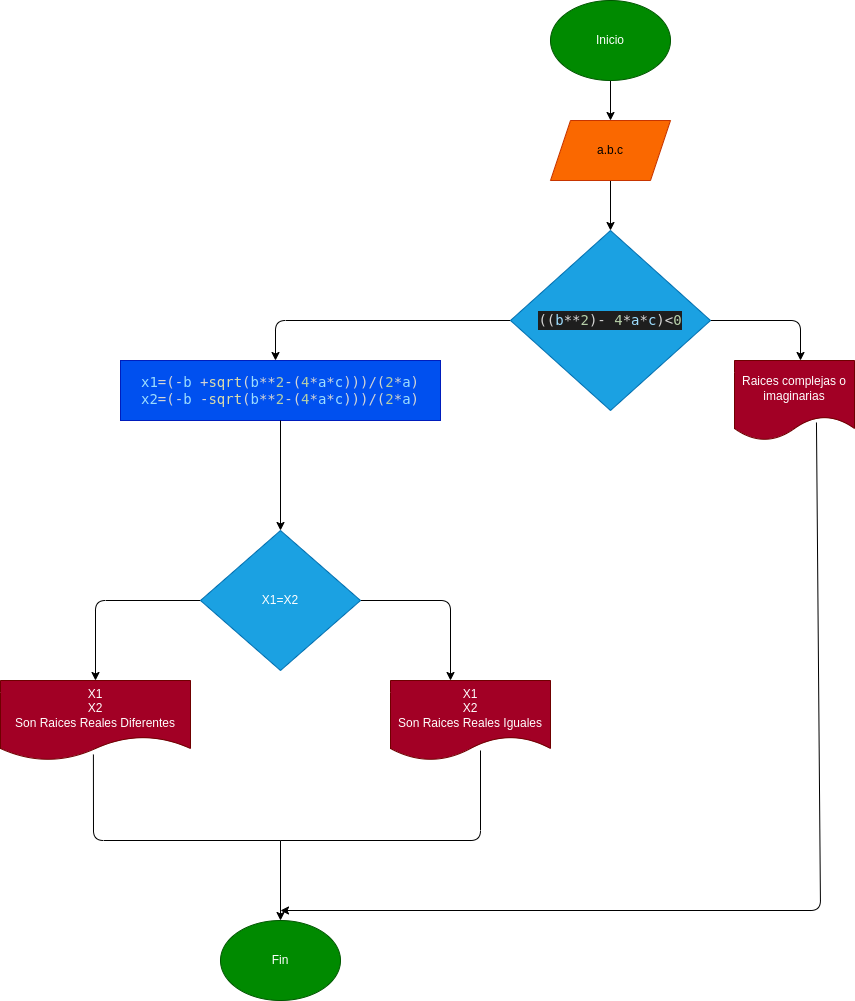

The diagram above was exported from draw.io. Its source (the exported page's mxGraphModel, read from the mxfile embedded in the PNG):
<mxGraphModel dx="1459" dy="409" grid="1" gridSize="10" guides="1" tooltips="1" connect="1" arrows="1" fold="1" page="1" pageScale="1" pageWidth="827" pageHeight="1169" math="0" shadow="0">
  <root>
    <mxCell id="0" />
    <mxCell id="1" parent="0" />
    <mxCell id="4" style="edgeStyle=none;html=1;exitX=0.5;exitY=1;exitDx=0;exitDy=0;entryX=0.5;entryY=0;entryDx=0;entryDy=0;" parent="1" source="2" target="3" edge="1">
      <mxGeometry relative="1" as="geometry" />
    </mxCell>
    <mxCell id="2" value="Inicio" style="ellipse;whiteSpace=wrap;html=1;fillColor=#008a00;fontColor=#ffffff;strokeColor=#005700;" parent="1" vertex="1">
      <mxGeometry x="230" y="40" width="120" height="80" as="geometry" />
    </mxCell>
    <mxCell id="6" style="edgeStyle=none;html=1;exitX=0.5;exitY=1;exitDx=0;exitDy=0;entryX=0.5;entryY=0;entryDx=0;entryDy=0;" parent="1" source="3" edge="1">
      <mxGeometry relative="1" as="geometry">
        <mxPoint x="290" y="270" as="targetPoint" />
      </mxGeometry>
    </mxCell>
    <mxCell id="3" value="a.b.c" style="shape=parallelogram;perimeter=parallelogramPerimeter;whiteSpace=wrap;html=1;fixedSize=1;fillColor=#fa6800;fontColor=#000000;strokeColor=#C73500;" parent="1" vertex="1">
      <mxGeometry x="230" y="160" width="120" height="60" as="geometry" />
    </mxCell>
    <mxCell id="8" style="edgeStyle=none;html=1;exitX=1;exitY=0.5;exitDx=0;exitDy=0;" parent="1" source="7" edge="1">
      <mxGeometry relative="1" as="geometry">
        <mxPoint x="480" y="400" as="targetPoint" />
        <Array as="points">
          <mxPoint x="480" y="360" />
        </Array>
      </mxGeometry>
    </mxCell>
    <mxCell id="11" style="edgeStyle=none;html=1;exitX=0;exitY=0.5;exitDx=0;exitDy=0;entryX=0.5;entryY=0;entryDx=0;entryDy=0;" edge="1" parent="1" source="7">
      <mxGeometry relative="1" as="geometry">
        <mxPoint x="-45" y="400" as="targetPoint" />
        <Array as="points">
          <mxPoint x="-45" y="360" />
        </Array>
      </mxGeometry>
    </mxCell>
    <mxCell id="7" value="&lt;div style=&quot;color: rgb(212 , 212 , 212) ; background-color: rgb(30 , 30 , 30) ; font-family: &amp;#34;droid sans mono&amp;#34; , &amp;#34;monospace&amp;#34; , monospace ; font-size: 14px ; line-height: 19px&quot;&gt;((&lt;span style=&quot;color: #9cdcfe&quot;&gt;b&lt;/span&gt;**&lt;span style=&quot;color: #b5cea8&quot;&gt;2&lt;/span&gt;)- &lt;span style=&quot;color: #b5cea8&quot;&gt;4&lt;/span&gt;*&lt;span style=&quot;color: #9cdcfe&quot;&gt;a&lt;/span&gt;*&lt;span style=&quot;color: #9cdcfe&quot;&gt;c&lt;/span&gt;)&amp;lt;&lt;span style=&quot;color: #b5cea8&quot;&gt;0&lt;/span&gt;&lt;/div&gt;" style="rhombus;whiteSpace=wrap;html=1;fillColor=#1ba1e2;fontColor=#ffffff;strokeColor=#006EAF;" parent="1" vertex="1">
      <mxGeometry x="190" y="270" width="200" height="180" as="geometry" />
    </mxCell>
    <mxCell id="10" value="Raices complejas o imaginarias" style="shape=document;whiteSpace=wrap;html=1;boundedLbl=1;fillColor=#a20025;fontColor=#ffffff;strokeColor=#6F0000;" parent="1" vertex="1">
      <mxGeometry x="414" y="400" width="120" height="80" as="geometry" />
    </mxCell>
    <mxCell id="17" value="&lt;div style=&quot;color: rgb(212 , 212 , 212) ; font-family: &amp;#34;droid sans mono&amp;#34; , &amp;#34;monospace&amp;#34; , monospace ; font-size: 14px&quot;&gt;&lt;span style=&quot;color: rgb(156 , 220 , 254)&quot;&gt;x1&lt;/span&gt;=(-&lt;span style=&quot;color: rgb(156 , 220 , 254)&quot;&gt;b&lt;/span&gt;&amp;nbsp;+&lt;span style=&quot;color: rgb(220 , 220 , 170)&quot;&gt;sqrt&lt;/span&gt;(&lt;span style=&quot;color: rgb(156 , 220 , 254)&quot;&gt;b&lt;/span&gt;**&lt;span style=&quot;color: rgb(181 , 206 , 168)&quot;&gt;2&lt;/span&gt;-(&lt;span style=&quot;color: rgb(181 , 206 , 168)&quot;&gt;4&lt;/span&gt;*&lt;span style=&quot;color: rgb(156 , 220 , 254)&quot;&gt;a&lt;/span&gt;*&lt;span style=&quot;color: rgb(156 , 220 , 254)&quot;&gt;c&lt;/span&gt;)))/(&lt;span style=&quot;color: rgb(181 , 206 , 168)&quot;&gt;2&lt;/span&gt;*&lt;span style=&quot;color: rgb(156 , 220 , 254)&quot;&gt;a&lt;/span&gt;)&lt;/div&gt;&lt;div style=&quot;color: rgb(212 , 212 , 212) ; font-family: &amp;#34;droid sans mono&amp;#34; , &amp;#34;monospace&amp;#34; , monospace ; font-size: 14px&quot;&gt;&lt;span style=&quot;color: rgb(156 , 220 , 254)&quot;&gt;x2&lt;/span&gt;=(-&lt;span style=&quot;color: rgb(156 , 220 , 254)&quot;&gt;b&lt;/span&gt;&amp;nbsp;-&lt;span style=&quot;color: rgb(220 , 220 , 170)&quot;&gt;sqrt&lt;/span&gt;(&lt;span style=&quot;color: rgb(156 , 220 , 254)&quot;&gt;b&lt;/span&gt;**&lt;span style=&quot;color: rgb(181 , 206 , 168)&quot;&gt;2&lt;/span&gt;-(&lt;span style=&quot;color: rgb(181 , 206 , 168)&quot;&gt;4&lt;/span&gt;*&lt;span style=&quot;color: rgb(156 , 220 , 254)&quot;&gt;a&lt;/span&gt;*&lt;span style=&quot;color: rgb(156 , 220 , 254)&quot;&gt;c&lt;/span&gt;)))/(&lt;span style=&quot;color: rgb(181 , 206 , 168)&quot;&gt;2&lt;/span&gt;*&lt;span style=&quot;color: rgb(156 , 220 , 254)&quot;&gt;a&lt;/span&gt;)&lt;/div&gt;" style="rounded=0;whiteSpace=wrap;html=1;fillColor=#0050ef;fontColor=#ffffff;strokeColor=#001DBC;" vertex="1" parent="1">
      <mxGeometry x="-200" y="400" width="320" height="60" as="geometry" />
    </mxCell>
    <mxCell id="21" style="edgeStyle=none;html=1;exitX=1;exitY=0.5;exitDx=0;exitDy=0;" edge="1" parent="1" source="18">
      <mxGeometry relative="1" as="geometry">
        <mxPoint x="130" y="720" as="targetPoint" />
        <Array as="points">
          <mxPoint x="130" y="640" />
        </Array>
      </mxGeometry>
    </mxCell>
    <mxCell id="28" style="edgeStyle=none;html=1;exitX=0;exitY=0.5;exitDx=0;exitDy=0;entryX=0.5;entryY=0;entryDx=0;entryDy=0;" edge="1" parent="1" source="18" target="25">
      <mxGeometry relative="1" as="geometry">
        <Array as="points">
          <mxPoint x="-225" y="640" />
        </Array>
      </mxGeometry>
    </mxCell>
    <mxCell id="18" value="X1=X2" style="rhombus;whiteSpace=wrap;html=1;fillColor=#1ba1e2;fontColor=#ffffff;strokeColor=#006EAF;" vertex="1" parent="1">
      <mxGeometry x="-120" y="570" width="160" height="140" as="geometry" />
    </mxCell>
    <mxCell id="20" value="" style="endArrow=classic;html=1;entryX=0.5;entryY=0;entryDx=0;entryDy=0;exitX=0.5;exitY=1;exitDx=0;exitDy=0;" edge="1" parent="1" source="17" target="18">
      <mxGeometry width="50" height="50" relative="1" as="geometry">
        <mxPoint x="-120" y="580" as="sourcePoint" />
        <mxPoint x="-70" y="530" as="targetPoint" />
      </mxGeometry>
    </mxCell>
    <mxCell id="24" value="X1&lt;br&gt;X2&lt;br&gt;Son Raices Reales Iguales" style="shape=document;whiteSpace=wrap;html=1;boundedLbl=1;fillColor=#a20025;fontColor=#ffffff;strokeColor=#6F0000;" vertex="1" parent="1">
      <mxGeometry x="70" y="720" width="160" height="80" as="geometry" />
    </mxCell>
    <mxCell id="25" value="X1&lt;br&gt;X2&lt;br&gt;Son Raices Reales Diferentes" style="shape=document;whiteSpace=wrap;html=1;boundedLbl=1;fillColor=#a20025;fontColor=#ffffff;strokeColor=#6F0000;" vertex="1" parent="1">
      <mxGeometry x="-320" y="720" width="190" height="80" as="geometry" />
    </mxCell>
    <mxCell id="30" value="" style="endArrow=none;html=1;exitX=0.489;exitY=0.925;exitDx=0;exitDy=0;exitPerimeter=0;endFill=0;" edge="1" parent="1" source="25">
      <mxGeometry width="50" height="50" relative="1" as="geometry">
        <mxPoint x="-160" y="940" as="sourcePoint" />
        <mxPoint x="-40" y="880" as="targetPoint" />
        <Array as="points">
          <mxPoint x="-227" y="880" />
        </Array>
      </mxGeometry>
    </mxCell>
    <mxCell id="31" value="" style="endArrow=none;html=1;endFill=0;" edge="1" parent="1">
      <mxGeometry width="50" height="50" relative="1" as="geometry">
        <mxPoint x="160" y="790" as="sourcePoint" />
        <mxPoint x="-40" y="880" as="targetPoint" />
        <Array as="points">
          <mxPoint x="160" y="880" />
        </Array>
      </mxGeometry>
    </mxCell>
    <mxCell id="32" value="" style="endArrow=classic;html=1;" edge="1" parent="1">
      <mxGeometry width="50" height="50" relative="1" as="geometry">
        <mxPoint x="-40" y="880" as="sourcePoint" />
        <mxPoint x="-40" y="960" as="targetPoint" />
      </mxGeometry>
    </mxCell>
    <mxCell id="33" value="Fin" style="ellipse;whiteSpace=wrap;html=1;fillColor=#008a00;fontColor=#ffffff;strokeColor=#005700;" vertex="1" parent="1">
      <mxGeometry x="-100" y="960" width="120" height="80" as="geometry" />
    </mxCell>
    <mxCell id="34" value="" style="endArrow=classic;html=1;exitX=0.683;exitY=0.775;exitDx=0;exitDy=0;exitPerimeter=0;" edge="1" parent="1" source="10">
      <mxGeometry width="50" height="50" relative="1" as="geometry">
        <mxPoint x="470" y="660" as="sourcePoint" />
        <mxPoint x="-40" y="950" as="targetPoint" />
        <Array as="points">
          <mxPoint x="500" y="950" />
        </Array>
      </mxGeometry>
    </mxCell>
  </root>
</mxGraphModel>